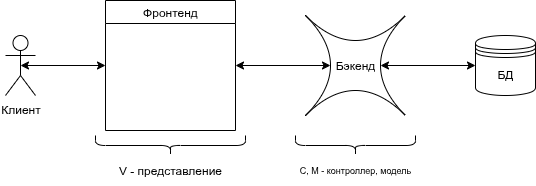

The diagram above was exported from draw.io. Its source (the exported page's mxGraphModel, read from the mxfile embedded in the PNG):
<mxGraphModel dx="815" dy="487" grid="1" gridSize="10" guides="1" tooltips="1" connect="1" arrows="1" fold="1" page="1" pageScale="1" pageWidth="1169" pageHeight="827" math="0" shadow="0">
  <root>
    <mxCell id="0" />
    <mxCell id="1" parent="0" />
    <mxCell id="ynqc17D_jlQSUSlEL-ki-9" style="edgeStyle=orthogonalEdgeStyle;rounded=0;orthogonalLoop=1;jettySize=auto;html=1;exitX=0.5;exitY=0.5;exitDx=0;exitDy=0;exitPerimeter=0;entryX=0;entryY=0.5;entryDx=0;entryDy=0;startArrow=classic;startFill=1;" edge="1" parent="1" source="ynqc17D_jlQSUSlEL-ki-1" target="ynqc17D_jlQSUSlEL-ki-2">
      <mxGeometry relative="1" as="geometry" />
    </mxCell>
    <mxCell id="ynqc17D_jlQSUSlEL-ki-1" value="Клиент" style="shape=umlActor;verticalLabelPosition=bottom;verticalAlign=top;html=1;outlineConnect=0;" vertex="1" parent="1">
      <mxGeometry x="150" y="140" width="30" height="60" as="geometry" />
    </mxCell>
    <mxCell id="ynqc17D_jlQSUSlEL-ki-2" value="Фронтенд" style="swimlane;whiteSpace=wrap;html=1;fontStyle=0" vertex="1" parent="1">
      <mxGeometry x="250" y="105" width="130" height="130" as="geometry" />
    </mxCell>
    <mxCell id="ynqc17D_jlQSUSlEL-ki-3" value="БД" style="shape=datastore;whiteSpace=wrap;html=1;" vertex="1" parent="1">
      <mxGeometry x="620" y="140" width="60" height="60" as="geometry" />
    </mxCell>
    <mxCell id="ynqc17D_jlQSUSlEL-ki-11" style="edgeStyle=orthogonalEdgeStyle;rounded=0;orthogonalLoop=1;jettySize=auto;html=1;exitX=0.75;exitY=0.5;exitDx=0;exitDy=0;exitPerimeter=0;entryX=0;entryY=0.5;entryDx=0;entryDy=0;startArrow=classic;startFill=1;" edge="1" parent="1" source="ynqc17D_jlQSUSlEL-ki-4" target="ynqc17D_jlQSUSlEL-ki-3">
      <mxGeometry relative="1" as="geometry" />
    </mxCell>
    <mxCell id="ynqc17D_jlQSUSlEL-ki-4" value="Бэкенд" style="shape=switch;whiteSpace=wrap;html=1;" vertex="1" parent="1">
      <mxGeometry x="450" y="120" width="100" height="100" as="geometry" />
    </mxCell>
    <mxCell id="ynqc17D_jlQSUSlEL-ki-5" value="" style="shape=curlyBracket;whiteSpace=wrap;html=1;rounded=1;labelPosition=left;verticalLabelPosition=middle;align=right;verticalAlign=middle;rotation=-90;" vertex="1" parent="1">
      <mxGeometry x="305" y="175" width="20" height="150" as="geometry" />
    </mxCell>
    <mxCell id="ynqc17D_jlQSUSlEL-ki-6" value="V - представление" style="text;html=1;align=center;verticalAlign=middle;whiteSpace=wrap;rounded=0;" vertex="1" parent="1">
      <mxGeometry x="255" y="260" width="120" height="30" as="geometry" />
    </mxCell>
    <mxCell id="ynqc17D_jlQSUSlEL-ki-7" value="" style="shape=curlyBracket;whiteSpace=wrap;html=1;rounded=1;labelPosition=left;verticalLabelPosition=middle;align=right;verticalAlign=middle;rotation=-90;" vertex="1" parent="1">
      <mxGeometry x="490" y="190" width="20" height="120" as="geometry" />
    </mxCell>
    <mxCell id="ynqc17D_jlQSUSlEL-ki-8" value="C, M - контроллер, модель" style="text;html=1;align=center;verticalAlign=middle;whiteSpace=wrap;rounded=0;fontSize=9;" vertex="1" parent="1">
      <mxGeometry x="435" y="260" width="130" height="30" as="geometry" />
    </mxCell>
    <mxCell id="ynqc17D_jlQSUSlEL-ki-10" style="edgeStyle=orthogonalEdgeStyle;rounded=0;orthogonalLoop=1;jettySize=auto;html=1;exitX=1;exitY=0.5;exitDx=0;exitDy=0;entryX=0.25;entryY=0.5;entryDx=0;entryDy=0;entryPerimeter=0;startArrow=classic;startFill=1;" edge="1" parent="1" source="ynqc17D_jlQSUSlEL-ki-2" target="ynqc17D_jlQSUSlEL-ki-4">
      <mxGeometry relative="1" as="geometry" />
    </mxCell>
  </root>
</mxGraphModel>